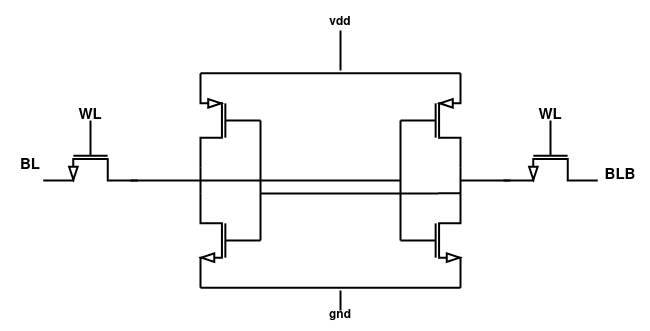

The diagram above was exported from draw.io. Its source (the exported page's mxGraphModel, read from the mxfile embedded in the PNG):
<mxGraphModel dx="1195" dy="566" grid="1" gridSize="10" guides="1" tooltips="1" connect="1" arrows="1" fold="1" page="1" pageScale="1" pageWidth="850" pageHeight="1100" math="0" shadow="0">
  <root>
    <mxCell id="0" />
    <mxCell id="1" parent="0" />
    <mxCell id="tzqdmn1s3tYIr9Ntjviv-2" value="" style="verticalLabelPosition=bottom;shadow=0;dashed=0;align=center;html=1;verticalAlign=top;shape=mxgraph.electrical.transistors.pmos;pointerEvents=1;strokeWidth=2;" vertex="1" parent="1">
      <mxGeometry x="460" y="120" width="60" height="100" as="geometry" />
    </mxCell>
    <mxCell id="tzqdmn1s3tYIr9Ntjviv-3" value="" style="verticalLabelPosition=bottom;shadow=0;dashed=0;align=center;html=1;verticalAlign=top;shape=mxgraph.electrical.transistors.pmos;pointerEvents=1;flipH=1;strokeWidth=2;" vertex="1" parent="1">
      <mxGeometry x="260" y="120" width="60" height="100" as="geometry" />
    </mxCell>
    <mxCell id="tzqdmn1s3tYIr9Ntjviv-5" value="" style="verticalLabelPosition=bottom;shadow=0;dashed=0;align=center;html=1;verticalAlign=top;shape=mxgraph.electrical.transistors.nmos;pointerEvents=1;strokeWidth=2;" vertex="1" parent="1">
      <mxGeometry x="460" y="240" width="60" height="100" as="geometry" />
    </mxCell>
    <mxCell id="tzqdmn1s3tYIr9Ntjviv-6" value="" style="verticalLabelPosition=bottom;shadow=0;dashed=0;align=center;html=1;verticalAlign=top;shape=mxgraph.electrical.transistors.nmos;pointerEvents=1;flipH=1;strokeWidth=2;" vertex="1" parent="1">
      <mxGeometry x="260" y="240" width="60" height="100" as="geometry" />
    </mxCell>
    <mxCell id="tzqdmn1s3tYIr9Ntjviv-8" value="" style="verticalLabelPosition=bottom;shadow=0;dashed=0;align=center;html=1;verticalAlign=top;shape=mxgraph.electrical.transistors.nmos;pointerEvents=1;direction=south;strokeWidth=2;" vertex="1" parent="1">
      <mxGeometry x="560" y="170" width="100" height="60" as="geometry" />
    </mxCell>
    <mxCell id="tzqdmn1s3tYIr9Ntjviv-9" value="" style="verticalLabelPosition=bottom;shadow=0;dashed=0;align=center;html=1;verticalAlign=top;shape=mxgraph.electrical.transistors.nmos;pointerEvents=1;direction=south;strokeWidth=2;" vertex="1" parent="1">
      <mxGeometry x="100" y="170" width="100" height="60" as="geometry" />
    </mxCell>
    <mxCell id="tzqdmn1s3tYIr9Ntjviv-10" value="" style="endArrow=none;html=1;rounded=0;entryX=1;entryY=1;entryDx=0;entryDy=0;entryPerimeter=0;exitX=1;exitY=0;exitDx=0;exitDy=0;exitPerimeter=0;strokeWidth=2;" edge="1" parent="1" source="tzqdmn1s3tYIr9Ntjviv-5" target="tzqdmn1s3tYIr9Ntjviv-2">
      <mxGeometry width="50" height="50" relative="1" as="geometry">
        <mxPoint x="410" y="300" as="sourcePoint" />
        <mxPoint x="410" y="220" as="targetPoint" />
      </mxGeometry>
    </mxCell>
    <mxCell id="tzqdmn1s3tYIr9Ntjviv-11" value="" style="endArrow=none;html=1;rounded=0;entryX=1;entryY=1;entryDx=0;entryDy=0;entryPerimeter=0;exitX=1;exitY=0;exitDx=0;exitDy=0;exitPerimeter=0;strokeWidth=2;" edge="1" parent="1" source="tzqdmn1s3tYIr9Ntjviv-6" target="tzqdmn1s3tYIr9Ntjviv-3">
      <mxGeometry width="50" height="50" relative="1" as="geometry">
        <mxPoint x="400" y="390" as="sourcePoint" />
        <mxPoint x="450" y="340" as="targetPoint" />
      </mxGeometry>
    </mxCell>
    <mxCell id="tzqdmn1s3tYIr9Ntjviv-12" value="" style="endArrow=none;html=1;rounded=0;entryX=1;entryY=-0.548;entryDx=0;entryDy=0;entryPerimeter=0;strokeWidth=2;" edge="1" parent="1" target="tzqdmn1s3tYIr9Ntjviv-9">
      <mxGeometry width="50" height="50" relative="1" as="geometry">
        <mxPoint x="260" y="230" as="sourcePoint" />
        <mxPoint x="230" y="240" as="targetPoint" />
      </mxGeometry>
    </mxCell>
    <mxCell id="tzqdmn1s3tYIr9Ntjviv-13" value="" style="endArrow=none;html=1;rounded=0;strokeWidth=2;" edge="1" parent="1">
      <mxGeometry width="50" height="50" relative="1" as="geometry">
        <mxPoint x="570" y="230" as="sourcePoint" />
        <mxPoint x="520" y="230" as="targetPoint" />
      </mxGeometry>
    </mxCell>
    <mxCell id="tzqdmn1s3tYIr9Ntjviv-15" value="" style="endArrow=none;html=1;rounded=0;entryX=0;entryY=0.5;entryDx=0;entryDy=0;entryPerimeter=0;exitX=0;exitY=0.5;exitDx=0;exitDy=0;exitPerimeter=0;strokeWidth=2;" edge="1" parent="1" source="tzqdmn1s3tYIr9Ntjviv-5" target="tzqdmn1s3tYIr9Ntjviv-2">
      <mxGeometry width="50" height="50" relative="1" as="geometry">
        <mxPoint x="400" y="390" as="sourcePoint" />
        <mxPoint x="450" y="340" as="targetPoint" />
      </mxGeometry>
    </mxCell>
    <mxCell id="tzqdmn1s3tYIr9Ntjviv-16" value="" style="endArrow=none;html=1;rounded=0;entryX=0;entryY=0.5;entryDx=0;entryDy=0;entryPerimeter=0;exitX=0;exitY=0.5;exitDx=0;exitDy=0;exitPerimeter=0;strokeWidth=2;" edge="1" parent="1" source="tzqdmn1s3tYIr9Ntjviv-6" target="tzqdmn1s3tYIr9Ntjviv-3">
      <mxGeometry width="50" height="50" relative="1" as="geometry">
        <mxPoint x="400" y="390" as="sourcePoint" />
        <mxPoint x="450" y="340" as="targetPoint" />
      </mxGeometry>
    </mxCell>
    <mxCell id="tzqdmn1s3tYIr9Ntjviv-17" value="" style="endArrow=none;html=1;rounded=0;entryX=1;entryY=0;entryDx=0;entryDy=0;entryPerimeter=0;exitX=1;exitY=0;exitDx=0;exitDy=0;exitPerimeter=0;strokeWidth=2;" edge="1" parent="1" source="tzqdmn1s3tYIr9Ntjviv-3" target="tzqdmn1s3tYIr9Ntjviv-2">
      <mxGeometry width="50" height="50" relative="1" as="geometry">
        <mxPoint x="400" y="130" as="sourcePoint" />
        <mxPoint x="400" y="70" as="targetPoint" />
      </mxGeometry>
    </mxCell>
    <mxCell id="tzqdmn1s3tYIr9Ntjviv-18" value="" style="endArrow=none;html=1;rounded=0;entryX=1;entryY=1;entryDx=0;entryDy=0;entryPerimeter=0;exitX=1;exitY=1;exitDx=0;exitDy=0;exitPerimeter=0;strokeWidth=2;" edge="1" parent="1" source="tzqdmn1s3tYIr9Ntjviv-6" target="tzqdmn1s3tYIr9Ntjviv-5">
      <mxGeometry width="50" height="50" relative="1" as="geometry">
        <mxPoint x="400" y="390" as="sourcePoint" />
        <mxPoint x="450" y="340" as="targetPoint" />
      </mxGeometry>
    </mxCell>
    <mxCell id="tzqdmn1s3tYIr9Ntjviv-20" value="" style="endArrow=none;html=1;rounded=0;entryX=1;entryY=0;entryDx=0;entryDy=0;entryPerimeter=0;strokeWidth=2;" edge="1" parent="1" target="tzqdmn1s3tYIr9Ntjviv-5">
      <mxGeometry width="50" height="50" relative="1" as="geometry">
        <mxPoint x="320" y="243" as="sourcePoint" />
        <mxPoint x="530" y="230" as="targetPoint" />
      </mxGeometry>
    </mxCell>
    <mxCell id="tzqdmn1s3tYIr9Ntjviv-21" value="" style="endArrow=none;html=1;rounded=0;strokeWidth=2;" edge="1" parent="1">
      <mxGeometry width="50" height="50" relative="1" as="geometry">
        <mxPoint x="260" y="230" as="sourcePoint" />
        <mxPoint x="460" y="230" as="targetPoint" />
      </mxGeometry>
    </mxCell>
    <mxCell id="tzqdmn1s3tYIr9Ntjviv-22" value="BL" style="text;strokeColor=none;align=center;fillColor=none;html=1;verticalAlign=middle;whiteSpace=wrap;rounded=0;fontStyle=1;fontSize=15;" vertex="1" parent="1">
      <mxGeometry x="60" y="200" width="60" height="30" as="geometry" />
    </mxCell>
    <mxCell id="tzqdmn1s3tYIr9Ntjviv-23" value="BLB" style="text;strokeColor=none;align=center;fillColor=none;html=1;verticalAlign=middle;whiteSpace=wrap;rounded=0;fontStyle=1;fontSize=15;" vertex="1" parent="1">
      <mxGeometry x="650" y="210" width="60" height="30" as="geometry" />
    </mxCell>
    <mxCell id="tzqdmn1s3tYIr9Ntjviv-24" value="WL" style="text;strokeColor=none;align=center;fillColor=none;html=1;verticalAlign=middle;whiteSpace=wrap;rounded=0;fontStyle=1;fontSize=15;" vertex="1" parent="1">
      <mxGeometry x="120" y="150" width="60" height="30" as="geometry" />
    </mxCell>
    <mxCell id="tzqdmn1s3tYIr9Ntjviv-25" value="WL" style="text;strokeColor=none;align=center;fillColor=none;html=1;verticalAlign=middle;whiteSpace=wrap;rounded=0;fontStyle=1;fontSize=15;" vertex="1" parent="1">
      <mxGeometry x="580" y="150" width="60" height="30" as="geometry" />
    </mxCell>
    <mxCell id="tzqdmn1s3tYIr9Ntjviv-28" value="" style="endArrow=none;html=1;rounded=0;strokeWidth=2;" edge="1" parent="1">
      <mxGeometry width="50" height="50" relative="1" as="geometry">
        <mxPoint x="400" y="80" as="sourcePoint" />
        <mxPoint x="400" y="120" as="targetPoint" />
      </mxGeometry>
    </mxCell>
    <mxCell id="tzqdmn1s3tYIr9Ntjviv-29" value="&lt;div&gt;&lt;br&gt;&lt;/div&gt;&lt;div&gt;vdd&lt;br&gt;&lt;/div&gt;" style="text;strokeColor=none;align=center;fillColor=none;html=1;verticalAlign=middle;whiteSpace=wrap;rounded=0;fontStyle=1" vertex="1" parent="1">
      <mxGeometry x="370" y="50" width="60" height="30" as="geometry" />
    </mxCell>
    <mxCell id="tzqdmn1s3tYIr9Ntjviv-30" value="" style="endArrow=none;html=1;rounded=0;fontSize=12;strokeWidth=2;" edge="1" parent="1">
      <mxGeometry width="50" height="50" relative="1" as="geometry">
        <mxPoint x="400" y="340" as="sourcePoint" />
        <mxPoint x="400" y="360" as="targetPoint" />
      </mxGeometry>
    </mxCell>
    <mxCell id="tzqdmn1s3tYIr9Ntjviv-31" value="gnd" style="text;strokeColor=none;align=center;fillColor=none;html=1;verticalAlign=middle;whiteSpace=wrap;rounded=0;strokeWidth=2;fontStyle=1" vertex="1" parent="1">
      <mxGeometry x="370" y="350" width="60" height="30" as="geometry" />
    </mxCell>
  </root>
</mxGraphModel>